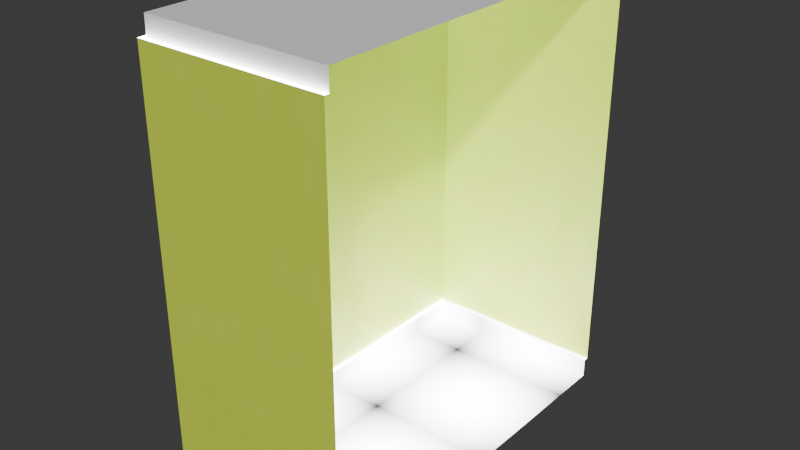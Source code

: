 # Source: maze_C.blend  (saved by Blender 4.2.66; exported with 4.5.12 LTS)
import bpy
from mathutils import Matrix  # noqa: F401  (used for matrix-valued properties, if any)

bpy.ops.wm.read_factory_settings(use_empty=True)
scene = bpy.context.scene
scene.name = 'Scene'

# ---- collections
col_collection = bpy.data.collections.new('Collection'); scene.collection.children.link(col_collection)

# ---- materials (node trees are filled in below, after node groups)
mat_cealing = bpy.data.materials.new('cealing')
mat_cealing.alpha_threshold = 0.0
mat_cealing.use_transparent_shadow = False
mat_cealing.roughness = 0.5
mat_cealing.line_color = (0.0, 0.0, 0.0, 1.0)
mat_walls = bpy.data.materials.new('walls')
mat_floor = bpy.data.materials.new('floor')

# ---- material node trees
mat_cealing.use_nodes = True; mat_cealing.node_tree.nodes.clear()
_N = mat_cealing.node_tree.nodes; _L = mat_cealing.node_tree.links
n0 = _N.new('ShaderNodeOutputMaterial'); n0.name = 'Material Output'; n0.location = (300, 300)
n1 = _N.new('ShaderNodeBsdfPrincipled'); n1.name = 'Principled BSDF'; n1.location = (10, 300)
n1.inputs[3].default_value = 1.45
_L.new(n1.outputs[0], n0.inputs[0])
n0.is_active_output = True
mat_walls.use_nodes = True; mat_walls.node_tree.nodes.clear()
_N = mat_walls.node_tree.nodes; _L = mat_walls.node_tree.links
n0 = _N.new('ShaderNodeBsdfPrincipled'); n0.name = 'Principled BSDF'; n0.location = (-147, 142)
n0.inputs[0].default_value = (0.6452, 0.8005, 0.06627, 1.0)
n1 = _N.new('ShaderNodeOutputMaterial'); n1.name = 'Material Output'; n1.location = (300, 300)
n2 = _N.new('ShaderNodeTexNoise'); n2.name = 'Noise Texture'; n2.location = (-400, 220)
n2.inputs[2].default_value = 6.0
n3 = _N.new('ShaderNodeMapping'); n3.name = 'Mapping'; n3.location = (-560, 220)
n4 = _N.new('ShaderNodeTexCoord'); n4.name = 'Texture Coordinate'; n4.location = (-720, 220)
_L.new(n3.outputs[0], n2.inputs[0])
_L.new(n4.outputs[0], n3.inputs[0])
_L.new(n0.outputs[0], n1.inputs[0])
_L.new(n2.outputs[0], n0.inputs[2])
n1.is_active_output = True
mat_floor.use_nodes = True; mat_floor.node_tree.nodes.clear()
_N = mat_floor.node_tree.nodes; _L = mat_floor.node_tree.links
n0 = _N.new('ShaderNodeOutputMaterial'); n0.name = 'Material Output'; n0.location = (300, 300)
n1 = _N.new('ShaderNodeTexVoronoi'); n1.name = 'Voronoi Texture'; n1.location = (-600, 180)
n1.voronoi_dimensions = '2D'
n1.normalize = True
n1.inputs[2].default_value = 6.0
n1.inputs[4].default_value = 0.0
n1.inputs[8].default_value = 0.0
n2 = _N.new('ShaderNodeMapping'); n2.name = 'Mapping'; n2.location = (-760, 180)
n2.vector_type = 'TEXTURE'
n2.inputs[1].default_value = (1.0, 1.0, 1.0)
n3 = _N.new('ShaderNodeTexCoord'); n3.name = 'Texture Coordinate'; n3.location = (-920, 180)
n4 = _N.new('ShaderNodeMapRange'); n4.name = 'Map Range'; n4.location = (-383, 185)
n4.inputs[3].default_value = 20.0
n4.inputs[4].default_value = 0.0
_L.new(n2.outputs[0], n1.inputs[0])
_L.new(n3.outputs[2], n2.inputs[0])
_L.new(n1.outputs[0], n4.inputs[0])
_L.new(n4.outputs[0], n0.inputs[0])
n0.is_active_output = True

# ---- world
world_world = bpy.data.worlds.new('World'); scene.world = world_world
world_world.use_nodes = True; world_world.node_tree.nodes.clear()
_N = world_world.node_tree.nodes; _L = world_world.node_tree.links
n0 = _N.new('ShaderNodeOutputWorld'); n0.name = 'World Output'; n0.location = (300, 300)
n1 = _N.new('ShaderNodeBackground'); n1.name = 'Background'; n1.location = (10, 300)
n1.inputs[0].default_value = (0.05088, 0.05088, 0.05088, 1.0)
_L.new(n1.outputs[0], n0.inputs[0])
n0.is_active_output = True
world_world.color = (0.05088, 0.05088, 0.05088)
world_world.sun_shadow_jitter_overblur = 0.0

# ---- meshes
me_plane_015 = bpy.data.meshes.new('Plane.015')
me_plane_015.from_pydata([(-0.975, 1.975, 2.2), (3.968e-09, 1.975, 0.1), (3.968e-09, 1.975, 2.2), (3.258e-07, 1.062e-13, 0.1), (3.968e-09, 2.0, 0.1), (3.258e-07, 0.025, 2.3), (3.258e-07, 0.025, 0.0), (-1.0, 0.0, 0.1), (3.968e-09, 1.975, 0.0), (3.968e-09, 1.975, 2.3), (-1.0, 2.0, 0.1), (-0.975, 0.025, 2.2), (3.258e-07, 0.025, 2.2), (3.258e-07, 0.025, 0.1), (-0.975, 0.025, 2.3), (-0.975, 0.025, 0.0), (-0.975, 1.975, 0.0), (-0.975, 1.975, 2.3), (-0.975, 0.025, 0.1), (-0.975, 1.975, 0.1), (3.968e-09, 2.0, 2.2), (3.258e-07, 1.062e-13, 2.2), (-1.0, 8.527e-14, 2.2), (-1.0, 2.0, 2.2)], [], [(5, 12, 11, 14), (22, 7, 10, 23), (14, 11, 0, 17), (16, 19, 18, 15), (8, 16, 15, 6), (9, 5, 14, 17), (20, 23, 10, 4), (17, 0, 2, 9), (8, 1, 19, 16), (15, 18, 13, 6), (3, 7, 22, 21), (22, 11, 12, 21), (23, 0, 11, 22), (20, 2, 0, 23), (10, 19, 1, 4), (7, 18, 19, 10), (13, 18, 7, 3)])
me_plane_015.polygons.foreach_set('material_index', [0, 1, 0, 2, 2, 0, 1, 0, 2, 2, 1, 2, 2, 2, 2, 2, 2])
_uv = me_plane_015.uv_layers.new(name='UVMap')
_uv.uv.foreach_set('vector', [0.0001387, 0.0001387, 0.0001387, 0.0001387, 0.0001388, 0.2326, 0.0001388, 0.2326, -0.002804, 0.2326, -0.002804, 0.7674, 0.4651, 0.7674, 0.4651, 0.2326, 0.0001388, 0.2326, 0.0001388, 0.2326, 0.4651, 0.2326, 0.4651, 0.2326, 0.01482, 0.5261, 0.01482, 0.5261, 0.01482, 0.9911, 0.01482, 0.9911, 0.2473, 0.5261, 0.01482, 0.5261, 0.01482, 0.9911, 0.2473, 0.9911, 0.4651, 0.0001386, 0.0001387, 0.0001387, 0.0001388, 0.2326, 0.4651, 0.2326, 0.6979, 0.0001387, 0.4654, 0.0001388, 0.4654, 0.5349, 0.6979, 0.5349, 0.4651, 0.2326, 0.4651, 0.2326, 0.4651, 0.0001386, 0.4651, 0.0001386, 0.2473, 0.5261, 0.2473, 0.5261, 0.01482, 0.5261, 0.01482, 0.5261, 0.01482, 0.9911, 0.01482, 0.9911, 0.2473, 0.9911, 0.2473, 0.9911, 0.9307, 0.0001387, 0.6982, 0.0001387, 0.6982, 0.5349, 0.9307, 0.5349, 0.0, 0.0, 0.0, 0.0, 0.0, 0.0, 0.0, 0.0, 0.0, 0.0, 0.0, 0.0, 0.0, 0.0, 0.0, 0.0, 0.0, 0.0, 0.0, 0.0, 0.0, 0.0, 0.0, 0.0, 0.4654, 0.5349, 0.01482, 0.5261, 0.2473, 0.5261, 0.6979, 0.5349, 0.0, 0.0, 0.0, 0.0, 0.0, 0.0, 0.0, 0.0, 0.0, 0.0, 0.0, 0.0, 0.0, 0.0, 0.0, 0.0])
me_plane_015.materials.append(mat_cealing)
me_plane_015.materials.append(mat_walls)
me_plane_015.materials.append(mat_floor)
me_plane_015.update()

# ---- objects
ob_maze_corridor_fin_col = bpy.data.objects.new('maze_corridor_fin-col', me_plane_015)
ob_empty_noimp_002 = bpy.data.objects.new('Empty-noimp.002', None)

# ---- transforms, parenting, visibility, modifiers, constraints
ob_maze_corridor_fin_col.location = (0.0, 0.0, 0.0)
ob_empty_noimp_002.location = (0.0, 0.0, 0.0)

# ---- collection membership
col_collection.objects.link(ob_maze_corridor_fin_col)
col_collection.objects.link(ob_empty_noimp_002)

# ---- scene / render settings (as saved in the file)
scene.frame_start = 1; scene.frame_end = 250; scene.frame_set(1)
scene.render.engine = 'CYCLES'
bpy.context.view_layer.update()

# ---- added for rendering (the .blend has no active camera and no usable light): camera, sun
cam_auto = bpy.data.cameras.new('AutoCamera')
cam_auto.lens = 50.0
cam_auto.sensor_width = 36.0
cam_auto.clip_end = 1000.0
ob_auto_camera = bpy.data.objects.new('AutoCamera', cam_auto)
scene.collection.objects.link(ob_auto_camera)
ob_auto_camera.location = (2.46794, -2.56153, 3.52435)
ob_auto_camera.rotation_euler = (1.09748, -7.21219e-08, 0.694738)
scene.camera = ob_auto_camera
light_auto_sun = bpy.data.lights.new('AutoSun', 'SUN')
light_auto_sun.energy = 3.0
light_auto_sun.angle = 0.0523599
ob_auto_sun = bpy.data.objects.new('AutoSun', light_auto_sun)
scene.collection.objects.link(ob_auto_sun)
ob_auto_sun.rotation_euler = (0.872665, 0.174533, 0.523599)
bpy.context.view_layer.update()
